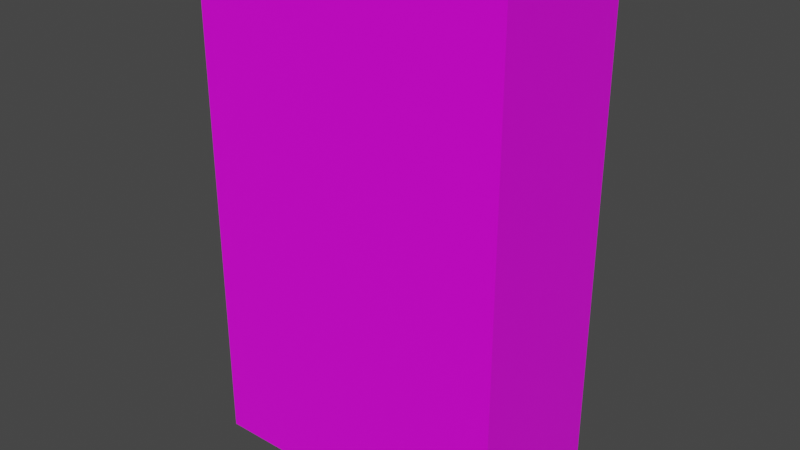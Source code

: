 # Source: ammo.blend  (saved by Blender 3.6.13; exported with 4.5.12 LTS)
import bpy
from mathutils import Matrix  # noqa: F401  (used for matrix-valued properties, if any)

bpy.ops.wm.read_factory_settings(use_empty=True)
scene = bpy.context.scene
scene.name = 'Scene'

# ---- collections
col_collection = bpy.data.collections.new('Collection'); scene.collection.children.link(col_collection)

# ---- images (referenced by path relative to the original .blend; pixels are not part of the script)
import os
ASSET_DIR = os.environ.get("B2B_ASSET_DIR", "")  # directory of the original .blend (textures are referenced by path, not embedded)
HERE = os.path.dirname(os.path.abspath(__file__))  # packed textures are extracted next to this script under _unpacked/

def load_image(name, relpath, width, height, colorspace="sRGB"):
    """Load a texture the original file referenced (path relative to the .blend, or extracted next to this script)."""
    p = next((c for c in (os.path.join(HERE, relpath), os.path.join(ASSET_DIR, relpath)) if relpath and os.path.exists(c)), "")
    if p:
        img = bpy.data.images.load(p, check_existing=True)
        img.name = name
    else:  # same state as the original file: an image datablock whose file is absent (Cycles renders it pink)
        img = bpy.data.images.new(name, width, height)
        img.source = "FILE"
        img.filepath = "//" + (relpath or name)
    img.colorspace_settings.name = colorspace
    return img
img_shotgunammo_png = load_image('shotgunammo.png', 'shotgunammo.png', 1024, 1024, 'sRGB')

# ---- materials (node trees are filled in below, after node groups)
mat_material = bpy.data.materials.new('Material')
mat_material.alpha_threshold = 0.0
mat_material.use_transparent_shadow = False
mat_material.line_color = (0.0, 0.0, 0.0, 1.0)

# ---- material node trees
mat_material.use_nodes = True; mat_material.node_tree.nodes.clear()
_N = mat_material.node_tree.nodes; _L = mat_material.node_tree.links
n0 = _N.new('ShaderNodeOutputMaterial'); n0.name = 'Material Output'; n0.location = (300, 300)
n1 = _N.new('ShaderNodeBsdfPrincipled'); n1.name = 'Principled BSDF'; n1.location = (10, 300)
n1.distribution = 'GGX'
n1.subsurface_method = 'BURLEY'
n1.inputs[2].default_value = 0.4
n1.inputs[3].default_value = 1.45
n1.inputs[27].default_value = (0.0, 0.0, 0.0, 1.0)
n1.inputs[28].default_value = 1.0
n2 = _N.new('ShaderNodeTexImage'); n2.name = 'Image Texture'; n2.location = (-280, 280)
n2.image = img_shotgunammo_png
_L.new(n1.outputs[0], n0.inputs[0])
_L.new(n2.outputs[0], n1.inputs[0])
n0.is_active_output = True

# ---- world
world_world = bpy.data.worlds.new('World'); scene.world = world_world
world_world.use_nodes = True; world_world.node_tree.nodes.clear()
_N = world_world.node_tree.nodes; _L = world_world.node_tree.links
n0 = _N.new('ShaderNodeOutputWorld'); n0.name = 'World Output'; n0.location = (300, 300)
n1 = _N.new('ShaderNodeBackground'); n1.name = 'Background'; n1.location = (10, 300)
n1.inputs[0].default_value = (0.05088, 0.05088, 0.05088, 1.0)
_L.new(n1.outputs[0], n0.inputs[0])
n0.is_active_output = True
world_world.color = (0.05088, 0.05088, 0.05088)
world_world.use_sun_shadow = False
world_world.sun_shadow_jitter_overblur = 0.0

# ---- meshes
me_cube = bpy.data.meshes.new('Cube')
me_cube.from_pydata([(0.9013, 0.4243, -1.409), (0.9013, -0.4243, -1.409), (0.9013, 0.4243, 1.409), (0.9013, -0.4243, 1.409), (-0.8527, 0.4243, -1.409), (-0.8527, -0.4243, -1.409), (-0.8527, 0.4243, 1.409), (-0.8527, -0.4243, 1.409)], [], [(0, 4, 6, 2), (3, 2, 6, 7), (7, 6, 4, 5), (5, 1, 3, 7), (1, 0, 2, 3), (5, 4, 0, 1)])
_uv = me_cube.uv_layers.new(name='UVMap')
_uv.uv.foreach_set('vector', [0.3653, 0.291, 0.3653, 0.7034, 0.008376, 0.7034, 0.008376, 0.291, 0.6171, 0.2901, 0.4275, 0.2901, 0.4275, 0.03622, 0.6171, 0.03622, 0.618, 0.0397, 0.618, 0.2866, 0.3746, 0.2866, 0.3746, 0.0397, 0.5938, 0.313, 0.5938, 0.5669, 0.4081, 0.5669, 0.4081, 0.313, 0.3653, 0.03385, 0.3653, 0.2932, 0.008376, 0.2932, 0.008376, 0.03385, 0.8154, 0.6918, 0.6459, 0.6918, 0.6459, 0.3011, 0.8154, 0.3011])
me_cube.materials.append(mat_material)
me_cube.use_remesh_preserve_volume = False
me_cube.use_remesh_preserve_attributes = False
me_cube.use_mirror_vertex_groups = False
me_cube.update()

# ---- objects
ob_cube = bpy.data.objects.new('Cube', me_cube)

# ---- transforms, parenting, visibility, modifiers, constraints
ob_cube.location = (0.0, 0.0, 0.0)
ob_cube.lock_rotations_4d = False
ob_cube.empty_display_type = 'ARROWS'
ob_cube.lineart.crease_threshold = 0.0

# ---- collection membership
col_collection.objects.link(ob_cube)

# ---- scene / render settings (as saved in the file)
scene.frame_start = 1; scene.frame_end = 250; scene.frame_set(1)
scene.render.engine = 'BLENDER_EEVEE_NEXT'
scene.cycles.use_denoising = False
scene.cycles.samples = 128
scene.cycles.sampling_pattern = 'TABULATED_SOBOL'
scene.cycles.use_adaptive_sampling = False
scene.cycles.use_light_tree = False
scene.view_settings.view_transform = 'Filmic'
bpy.context.view_layer.update()

# ---- added for rendering (the .blend has no active camera and no usable light): camera, sun
cam_auto = bpy.data.cameras.new('AutoCamera')
cam_auto.lens = 50.0
cam_auto.sensor_width = 36.0
cam_auto.clip_end = 1000.0
ob_auto_camera = bpy.data.objects.new('AutoCamera', cam_auto)
scene.collection.objects.link(ob_auto_camera)
ob_auto_camera.location = (3.19467, -3.80443, 2.53629)
ob_auto_camera.rotation_euler = (1.09748, -7.21219e-08, 0.694738)
scene.camera = ob_auto_camera
light_auto_sun = bpy.data.lights.new('AutoSun', 'SUN')
light_auto_sun.energy = 3.0
light_auto_sun.angle = 0.0523599
ob_auto_sun = bpy.data.objects.new('AutoSun', light_auto_sun)
scene.collection.objects.link(ob_auto_sun)
ob_auto_sun.rotation_euler = (0.872665, 0.174533, 0.523599)
bpy.context.view_layer.update()
